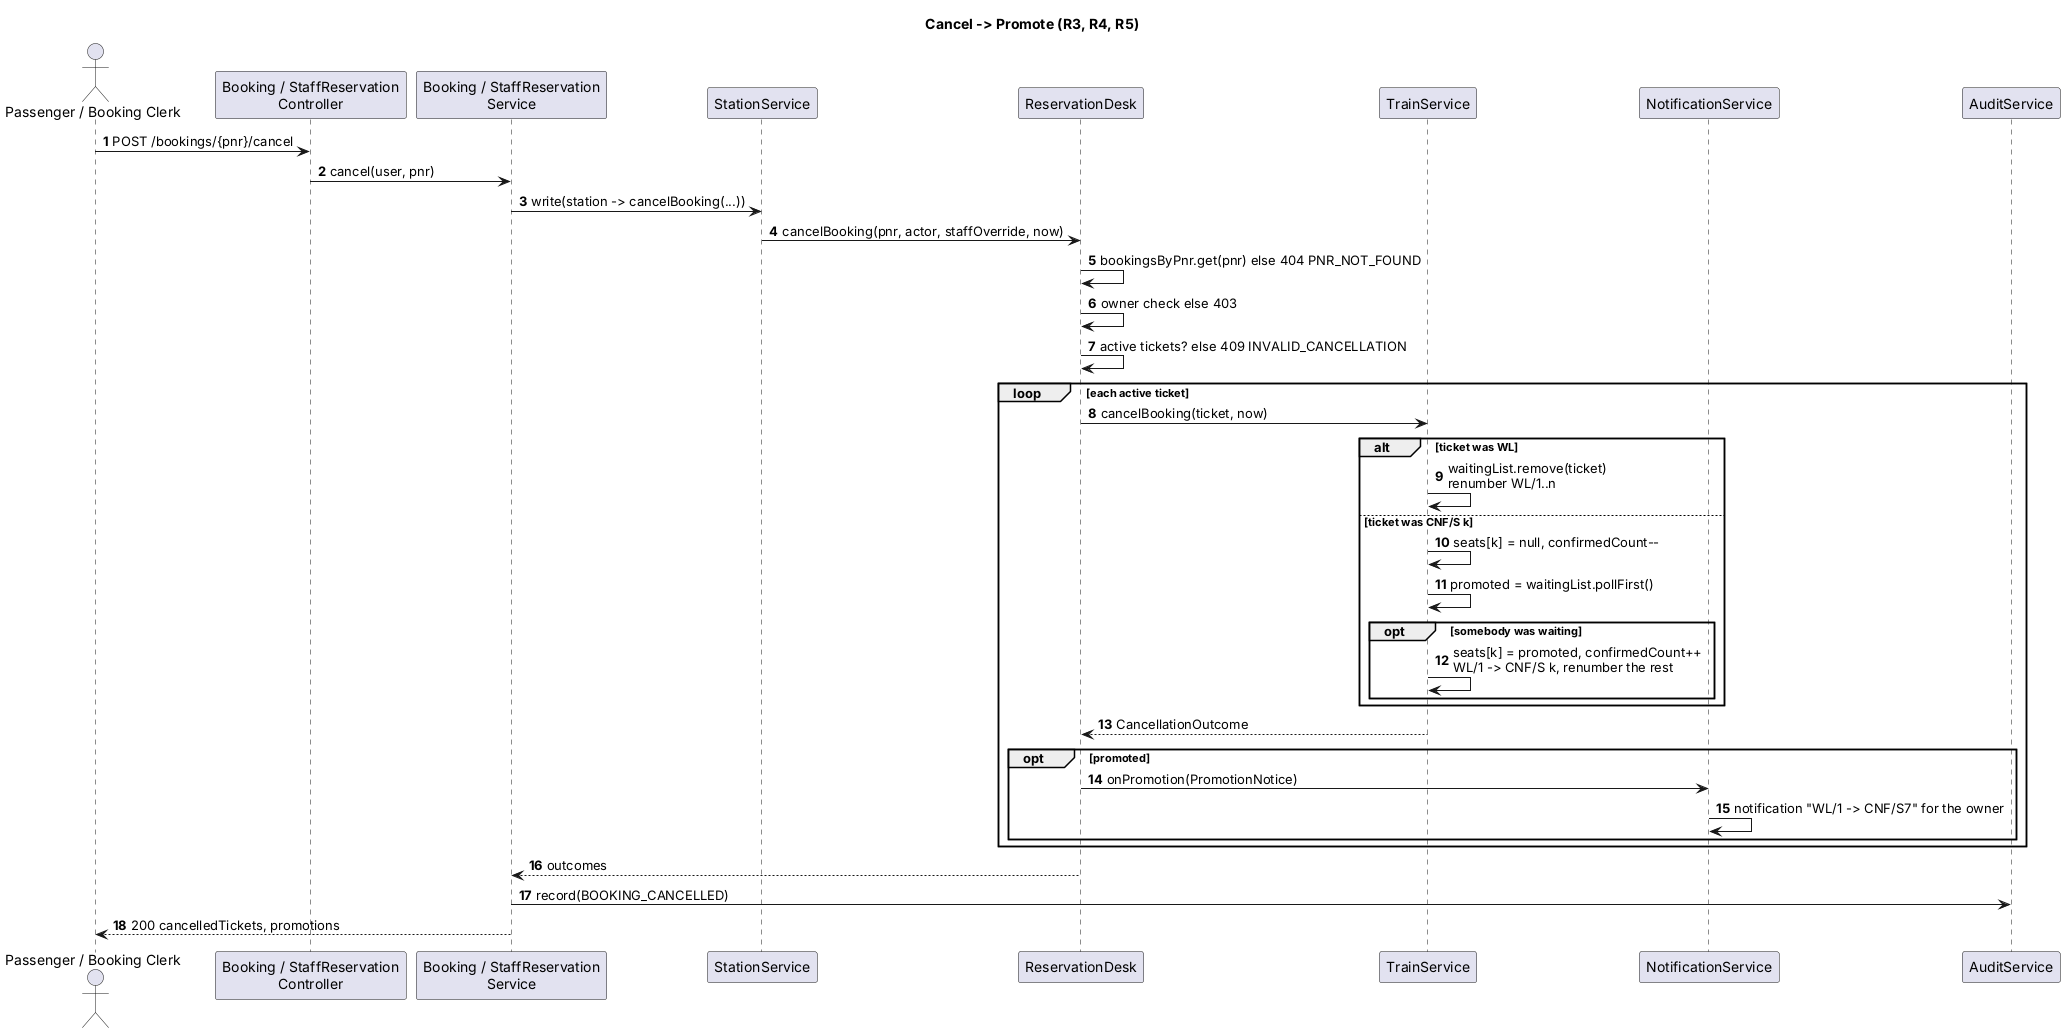

The diagram above was rendered by PlantUML. Its source (embedded in the PNG):
@startuml seq-cancel-promote
title Cancel -> Promote (R3, R4, R5)
autonumber
actor "Passenger / Booking Clerk" as P
participant "Booking / StaffReservation\nController" as BC
participant "Booking / StaffReservation\nService" as BS
participant StationService as SS
participant ReservationDesk as RD
participant TrainService as T
participant NotificationService as N
participant AuditService as A

P -> BC : POST /bookings/{pnr}/cancel
BC -> BS : cancel(user, pnr)
BS -> SS : write(station -> cancelBooking(...))
SS -> RD : cancelBooking(pnr, actor, staffOverride, now)
RD -> RD : bookingsByPnr.get(pnr) else 404 PNR_NOT_FOUND
RD -> RD : owner check else 403
RD -> RD : active tickets? else 409 INVALID_CANCELLATION
loop each active ticket
  RD -> T : cancelBooking(ticket, now)
  alt ticket was WL
    T -> T : waitingList.remove(ticket)\nrenumber WL/1..n
  else ticket was CNF/S k
    T -> T : seats[k] = null, confirmedCount--
    T -> T : promoted = waitingList.pollFirst()
    opt somebody was waiting
      T -> T : seats[k] = promoted, confirmedCount++\nWL/1 -> CNF/S k, renumber the rest
    end
  end
  T --> RD : CancellationOutcome
  opt promoted
    RD -> N : onPromotion(PromotionNotice)
    N -> N : notification "WL/1 -> CNF/S7" for the owner
  end
end
RD --> BS : outcomes
BS -> A : record(BOOKING_CANCELLED)
BS --> P : 200 cancelledTickets, promotions
@enduml